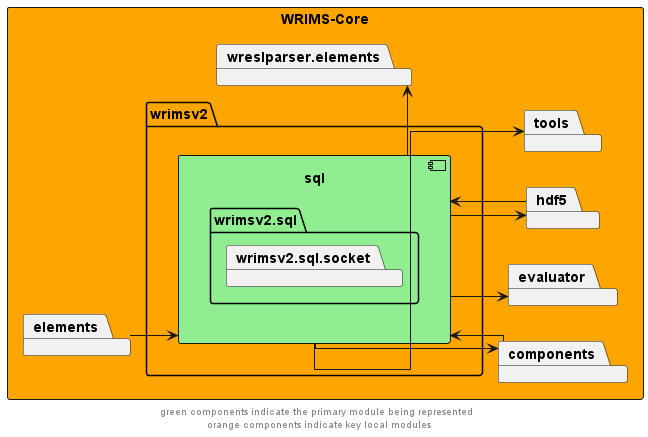

The diagram above was rendered by PlantUML. Its source (embedded in the PNG):
@startuml
left to right direction
skinparam linetype ortho

rectangle wrims_core as "WRIMS-Core" #orange {
        package wrimsv2{
            package sql {
                component sql #lightgreen {
                    package wrimsv2.sql{
                        package wrimsv2.sql.socket
                    }
                }
            }
        }
        package components
        package evaluator
        package hdf5
        package tools
        package wreslparser.elements

        package elements
}

sql -->  components
components --> sql

sql -->  evaluator
sql --> hdf5
sql --> tools
sql -r->  wreslparser.elements

elements --> sql
hdf5 --> sql

' The following relationships are hidden and used to format the diagram. They do not represent actual dependencies.
'debug -r[hidden]-> evaluator

footer "green components indicate the primary module being represented \n orange components indicate key local modules"
@enduml